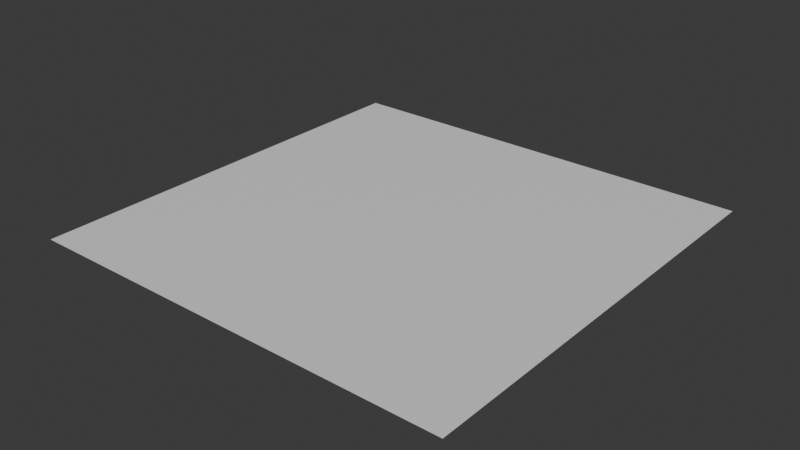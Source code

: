 # Source: map.blend  (saved by Blender 4.1.24; exported with 4.5.12 LTS)
import bpy
from mathutils import Matrix  # noqa: F401  (used for matrix-valued properties, if any)

bpy.ops.wm.read_factory_settings(use_empty=True)
scene = bpy.context.scene
scene.name = 'Scene'

# ---- materials (node trees are filled in below, after node groups)
mat_material_001 = bpy.data.materials.new('Material.001')
mat_material_001.use_transparent_shadow = False

# ---- material node trees
mat_material_001.use_nodes = True; mat_material_001.node_tree.nodes.clear()
_N = mat_material_001.node_tree.nodes; _L = mat_material_001.node_tree.links
n0 = _N.new('ShaderNodeBsdfPrincipled'); n0.name = 'Principled BSDF'; n0.location = (10, 300)
n1 = _N.new('ShaderNodeOutputMaterial'); n1.name = 'Material Output'; n1.location = (300, 300)
_L.new(n0.outputs[0], n1.inputs[0])
n1.is_active_output = True

# ---- world
world_world = bpy.data.worlds.new('World'); scene.world = world_world
world_world.use_nodes = True; world_world.node_tree.nodes.clear()
_N = world_world.node_tree.nodes; _L = world_world.node_tree.links
n0 = _N.new('ShaderNodeOutputWorld'); n0.name = 'World Output'; n0.location = (300, 300)
n1 = _N.new('ShaderNodeBackground'); n1.name = 'Background'; n1.location = (10, 300)
n1.inputs[0].default_value = (0.05088, 0.05088, 0.05088, 1.0)
_L.new(n1.outputs[0], n0.inputs[0])
n0.is_active_output = True
world_world.color = (0.05088, 0.05088, 0.05088)
world_world.use_sun_shadow = False
world_world.sun_shadow_jitter_overblur = 0.0

# ---- meshes
me_plane = bpy.data.meshes.new('Plane')
me_plane.from_pydata([(-1.0, -1.0, 0.0), (1.0, -1.0, 0.0), (-1.0, 1.0, 0.0), (1.0, 1.0, 0.0)], [], [(0, 1, 3, 2)])
_uv = me_plane.uv_layers.new(name='UVMap')
_uv.uv.foreach_set('vector', [0.0, 0.0, 1.0, 0.0, 1.0, 1.0, 0.0, 1.0])
me_plane.materials.append(mat_material_001)
me_plane.update()

# ---- objects
ob_plane = bpy.data.objects.new('Plane', me_plane)

# ---- transforms, parenting, visibility, modifiers, constraints
ob_plane.location = (0.0, 0.0, 0.0)
ob_plane.scale = (20.0, 20.0, 20.0)

# ---- collection membership
scene.collection.objects.link(ob_plane)

# ---- scene / render settings (as saved in the file)
scene.frame_start = 1; scene.frame_end = 250; scene.frame_set(1)
scene.render.engine = 'BLENDER_EEVEE_NEXT'
scene.cycles.sampling_pattern = 'TABULATED_SOBOL'
scene.eevee.ray_tracing_options.trace_max_roughness = 0.0
bpy.context.view_layer.update()

# ---- added for rendering (the .blend has no active camera and no usable light): camera, sun
cam_auto = bpy.data.cameras.new('AutoCamera')
cam_auto.lens = 50.0
cam_auto.sensor_width = 36.0
cam_auto.clip_end = 1000.0
ob_auto_camera = bpy.data.objects.new('AutoCamera', cam_auto)
scene.collection.objects.link(ob_auto_camera)
ob_auto_camera.location = (52.3386, -62.8063, 41.8709)
ob_auto_camera.rotation_euler = (1.09748, -7.21219e-08, 0.694738)
scene.camera = ob_auto_camera
light_auto_sun = bpy.data.lights.new('AutoSun', 'SUN')
light_auto_sun.energy = 3.0
light_auto_sun.angle = 0.0523599
ob_auto_sun = bpy.data.objects.new('AutoSun', light_auto_sun)
scene.collection.objects.link(ob_auto_sun)
ob_auto_sun.rotation_euler = (0.872665, 0.174533, 0.523599)
bpy.context.view_layer.update()
